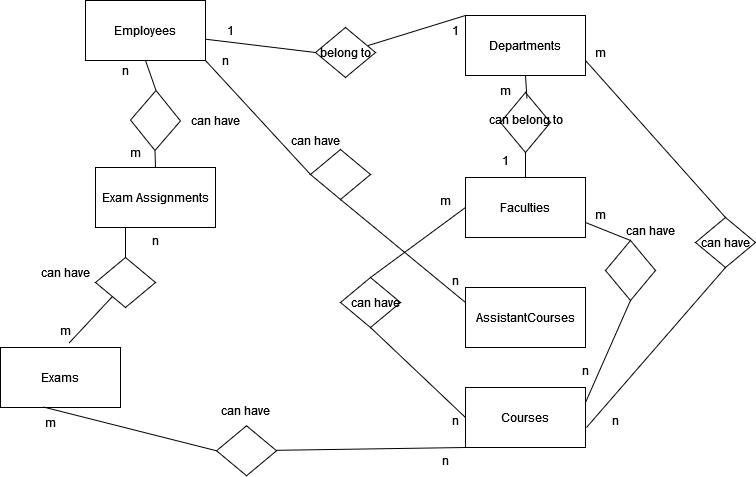

The diagram above was exported from draw.io. Its source (the exported page's mxGraphModel, read from the mxfile embedded in the PNG):
<mxGraphModel dx="808" dy="429" grid="1" gridSize="10" guides="1" tooltips="1" connect="1" arrows="1" fold="1" page="1" pageScale="1" pageWidth="850" pageHeight="1100" math="0" shadow="0" extFonts="Permanent Marker^https://fonts.googleapis.com/css?family=Permanent+Marker">
  <root>
    <mxCell id="0" />
    <mxCell id="1" parent="0" />
    <mxCell id="UI_yZqhjkz2UOk2_WvqI-73" value="Employees" style="rounded=0;whiteSpace=wrap;html=1;" vertex="1" parent="1">
      <mxGeometry x="100" y="53" width="120" height="60" as="geometry" />
    </mxCell>
    <mxCell id="UI_yZqhjkz2UOk2_WvqI-74" value="Departments" style="rounded=0;whiteSpace=wrap;html=1;" vertex="1" parent="1">
      <mxGeometry x="480" y="68" width="120" height="60" as="geometry" />
    </mxCell>
    <mxCell id="UI_yZqhjkz2UOk2_WvqI-75" value="Exam Assignments" style="rounded=0;whiteSpace=wrap;html=1;" vertex="1" parent="1">
      <mxGeometry x="110" y="220" width="120" height="60" as="geometry" />
    </mxCell>
    <mxCell id="UI_yZqhjkz2UOk2_WvqI-76" value="Faculties" style="rounded=0;whiteSpace=wrap;html=1;" vertex="1" parent="1">
      <mxGeometry x="480" y="230" width="120" height="60" as="geometry" />
    </mxCell>
    <mxCell id="UI_yZqhjkz2UOk2_WvqI-77" value="AssistantCourses" style="rounded=0;whiteSpace=wrap;html=1;" vertex="1" parent="1">
      <mxGeometry x="480" y="340" width="120" height="60" as="geometry" />
    </mxCell>
    <mxCell id="UI_yZqhjkz2UOk2_WvqI-78" value="Exams" style="rounded=0;whiteSpace=wrap;html=1;" vertex="1" parent="1">
      <mxGeometry x="15" y="400" width="120" height="60" as="geometry" />
    </mxCell>
    <mxCell id="UI_yZqhjkz2UOk2_WvqI-79" value="Courses" style="rounded=0;whiteSpace=wrap;html=1;" vertex="1" parent="1">
      <mxGeometry x="480" y="440" width="120" height="60" as="geometry" />
    </mxCell>
    <mxCell id="UI_yZqhjkz2UOk2_WvqI-80" value="" style="endArrow=none;html=1;rounded=0;exitX=0;exitY=0;exitDx=0;exitDy=0;" edge="1" parent="1" source="UI_yZqhjkz2UOk2_WvqI-74" target="UI_yZqhjkz2UOk2_WvqI-81">
      <mxGeometry width="50" height="50" relative="1" as="geometry">
        <mxPoint x="390" y="250" as="sourcePoint" />
        <mxPoint x="470" y="250" as="targetPoint" />
      </mxGeometry>
    </mxCell>
    <mxCell id="UI_yZqhjkz2UOk2_WvqI-81" value="" style="shape=rhombus;html=1;dashed=0;whiteSpace=wrap;perimeter=rhombusPerimeter;" vertex="1" parent="1">
      <mxGeometry x="330" y="80" width="60" height="50" as="geometry" />
    </mxCell>
    <mxCell id="UI_yZqhjkz2UOk2_WvqI-83" value="" style="endArrow=none;html=1;rounded=0;exitX=0;exitY=0.5;exitDx=0;exitDy=0;entryX=1.004;entryY=0.646;entryDx=0;entryDy=0;entryPerimeter=0;" edge="1" parent="1" source="UI_yZqhjkz2UOk2_WvqI-81" target="UI_yZqhjkz2UOk2_WvqI-73">
      <mxGeometry width="50" height="50" relative="1" as="geometry">
        <mxPoint x="311" y="100" as="sourcePoint" />
        <mxPoint x="230" y="104" as="targetPoint" />
      </mxGeometry>
    </mxCell>
    <mxCell id="UI_yZqhjkz2UOk2_WvqI-84" value="1" style="text;html=1;align=center;verticalAlign=middle;resizable=0;points=[];autosize=1;strokeColor=none;fillColor=none;" vertex="1" parent="1">
      <mxGeometry x="230" y="68" width="30" height="30" as="geometry" />
    </mxCell>
    <mxCell id="UI_yZqhjkz2UOk2_WvqI-85" value="1" style="text;html=1;align=center;verticalAlign=middle;resizable=0;points=[];autosize=1;strokeColor=none;fillColor=none;" vertex="1" parent="1">
      <mxGeometry x="455" y="68" width="30" height="30" as="geometry" />
    </mxCell>
    <mxCell id="UI_yZqhjkz2UOk2_WvqI-86" value="&lt;div&gt;belong to&lt;/div&gt;" style="text;html=1;align=center;verticalAlign=middle;resizable=0;points=[];autosize=1;strokeColor=none;fillColor=none;" vertex="1" parent="1">
      <mxGeometry x="325" y="90" width="70" height="30" as="geometry" />
    </mxCell>
    <mxCell id="UI_yZqhjkz2UOk2_WvqI-87" value="can have" style="shape=rhombus;html=1;dashed=0;whiteSpace=wrap;perimeter=rhombusPerimeter;" vertex="1" parent="1">
      <mxGeometry x="710" y="270" width="60" height="50" as="geometry" />
    </mxCell>
    <mxCell id="UI_yZqhjkz2UOk2_WvqI-88" value="" style="endArrow=none;html=1;rounded=0;exitX=0.5;exitY=0;exitDx=0;exitDy=0;entryX=1;entryY=0.75;entryDx=0;entryDy=0;" edge="1" source="UI_yZqhjkz2UOk2_WvqI-87" parent="1" target="UI_yZqhjkz2UOk2_WvqI-74">
      <mxGeometry width="50" height="50" relative="1" as="geometry">
        <mxPoint x="681" y="190" as="sourcePoint" />
        <mxPoint x="600" y="140" as="targetPoint" />
      </mxGeometry>
    </mxCell>
    <mxCell id="UI_yZqhjkz2UOk2_WvqI-89" value="" style="endArrow=none;html=1;rounded=0;exitX=1;exitY=0.5;exitDx=0;exitDy=0;entryX=0.5;entryY=1;entryDx=0;entryDy=0;" edge="1" target="UI_yZqhjkz2UOk2_WvqI-87" parent="1">
      <mxGeometry width="50" height="50" relative="1" as="geometry">
        <mxPoint x="601" y="480" as="sourcePoint" />
        <mxPoint x="840" y="340" as="targetPoint" />
      </mxGeometry>
    </mxCell>
    <mxCell id="UI_yZqhjkz2UOk2_WvqI-90" value="m" style="text;html=1;align=center;verticalAlign=middle;resizable=0;points=[];autosize=1;strokeColor=none;fillColor=none;" vertex="1" parent="1">
      <mxGeometry x="600" y="90" width="30" height="30" as="geometry" />
    </mxCell>
    <mxCell id="UI_yZqhjkz2UOk2_WvqI-91" value="n" style="text;html=1;align=center;verticalAlign=middle;resizable=0;points=[];autosize=1;strokeColor=none;fillColor=none;" vertex="1" parent="1">
      <mxGeometry x="615" y="458" width="30" height="30" as="geometry" />
    </mxCell>
    <mxCell id="UI_yZqhjkz2UOk2_WvqI-92" value="" style="shape=rhombus;html=1;dashed=0;whiteSpace=wrap;perimeter=rhombusPerimeter;rotation=90;" vertex="1" parent="1">
      <mxGeometry x="510" y="150" width="60" height="50" as="geometry" />
    </mxCell>
    <mxCell id="UI_yZqhjkz2UOk2_WvqI-93" value="" style="endArrow=none;html=1;rounded=0;exitX=0.5;exitY=1;exitDx=0;exitDy=0;entryX=0.1;entryY=0.471;entryDx=0;entryDy=0;entryPerimeter=0;" edge="1" parent="1" source="UI_yZqhjkz2UOk2_WvqI-74" target="UI_yZqhjkz2UOk2_WvqI-92">
      <mxGeometry width="50" height="50" relative="1" as="geometry">
        <mxPoint x="490" y="78" as="sourcePoint" />
        <mxPoint x="392" y="108" as="targetPoint" />
      </mxGeometry>
    </mxCell>
    <mxCell id="UI_yZqhjkz2UOk2_WvqI-94" value="" style="endArrow=none;html=1;rounded=0;exitX=1;exitY=0.5;exitDx=0;exitDy=0;entryX=0.5;entryY=0;entryDx=0;entryDy=0;" edge="1" parent="1" source="UI_yZqhjkz2UOk2_WvqI-92" target="UI_yZqhjkz2UOk2_WvqI-76">
      <mxGeometry width="50" height="50" relative="1" as="geometry">
        <mxPoint x="550" y="138" as="sourcePoint" />
        <mxPoint x="550" y="171" as="targetPoint" />
      </mxGeometry>
    </mxCell>
    <mxCell id="UI_yZqhjkz2UOk2_WvqI-95" value="m" style="text;html=1;align=center;verticalAlign=middle;resizable=0;points=[];autosize=1;strokeColor=none;fillColor=none;" vertex="1" parent="1">
      <mxGeometry x="505" y="128" width="30" height="30" as="geometry" />
    </mxCell>
    <mxCell id="UI_yZqhjkz2UOk2_WvqI-96" value="&lt;div&gt;can belong to&lt;/div&gt;&lt;div&gt;&lt;br&gt;&lt;/div&gt;" style="text;html=1;align=center;verticalAlign=middle;resizable=0;points=[];autosize=1;strokeColor=none;fillColor=none;" vertex="1" parent="1">
      <mxGeometry x="495" y="160" width="90" height="40" as="geometry" />
    </mxCell>
    <mxCell id="UI_yZqhjkz2UOk2_WvqI-97" value="1" style="text;html=1;align=center;verticalAlign=middle;resizable=0;points=[];autosize=1;strokeColor=none;fillColor=none;" vertex="1" parent="1">
      <mxGeometry x="505" y="198" width="30" height="30" as="geometry" />
    </mxCell>
    <mxCell id="UI_yZqhjkz2UOk2_WvqI-98" value="" style="shape=rhombus;html=1;dashed=0;whiteSpace=wrap;perimeter=rhombusPerimeter;" vertex="1" parent="1">
      <mxGeometry x="355" y="330" width="60" height="50" as="geometry" />
    </mxCell>
    <mxCell id="UI_yZqhjkz2UOk2_WvqI-99" value="can have" style="text;html=1;align=center;verticalAlign=middle;resizable=0;points=[];autosize=1;strokeColor=none;fillColor=none;" vertex="1" parent="1">
      <mxGeometry x="355" y="340" width="70" height="30" as="geometry" />
    </mxCell>
    <mxCell id="UI_yZqhjkz2UOk2_WvqI-100" value="" style="endArrow=none;html=1;rounded=0;exitX=0;exitY=0;exitDx=0;exitDy=0;entryX=0.5;entryY=0;entryDx=0;entryDy=0;" edge="1" parent="1" target="UI_yZqhjkz2UOk2_WvqI-98">
      <mxGeometry width="50" height="50" relative="1" as="geometry">
        <mxPoint x="480" y="260" as="sourcePoint" />
        <mxPoint x="382" y="290" as="targetPoint" />
      </mxGeometry>
    </mxCell>
    <mxCell id="UI_yZqhjkz2UOk2_WvqI-101" value="" style="endArrow=none;html=1;rounded=0;exitX=0;exitY=0.5;exitDx=0;exitDy=0;entryX=0.5;entryY=1;entryDx=0;entryDy=0;" edge="1" parent="1" source="UI_yZqhjkz2UOk2_WvqI-79" target="UI_yZqhjkz2UOk2_WvqI-98">
      <mxGeometry width="50" height="50" relative="1" as="geometry">
        <mxPoint x="490" y="270" as="sourcePoint" />
        <mxPoint x="395" y="340" as="targetPoint" />
      </mxGeometry>
    </mxCell>
    <mxCell id="UI_yZqhjkz2UOk2_WvqI-102" value="m" style="text;html=1;align=center;verticalAlign=middle;resizable=0;points=[];autosize=1;strokeColor=none;fillColor=none;" vertex="1" parent="1">
      <mxGeometry x="445" y="238" width="30" height="30" as="geometry" />
    </mxCell>
    <mxCell id="UI_yZqhjkz2UOk2_WvqI-103" value="n" style="text;html=1;align=center;verticalAlign=middle;resizable=0;points=[];autosize=1;strokeColor=none;fillColor=none;" vertex="1" parent="1">
      <mxGeometry x="455" y="458" width="30" height="30" as="geometry" />
    </mxCell>
    <mxCell id="UI_yZqhjkz2UOk2_WvqI-107" value="" style="shape=rhombus;html=1;dashed=0;whiteSpace=wrap;perimeter=rhombusPerimeter;" vertex="1" parent="1">
      <mxGeometry x="231.04" y="478.26" width="60" height="50" as="geometry" />
    </mxCell>
    <mxCell id="UI_yZqhjkz2UOk2_WvqI-108" value="" style="endArrow=none;html=1;rounded=0;exitX=0;exitY=1;exitDx=0;exitDy=0;" edge="1" target="UI_yZqhjkz2UOk2_WvqI-107" parent="1" source="UI_yZqhjkz2UOk2_WvqI-79">
      <mxGeometry width="50" height="50" relative="1" as="geometry">
        <mxPoint x="381.04" y="466.26" as="sourcePoint" />
        <mxPoint x="371.04" y="648.26" as="targetPoint" />
      </mxGeometry>
    </mxCell>
    <mxCell id="UI_yZqhjkz2UOk2_WvqI-109" value="" style="endArrow=none;html=1;rounded=0;exitX=0;exitY=0.5;exitDx=0;exitDy=0;entryX=0.356;entryY=0.991;entryDx=0;entryDy=0;entryPerimeter=0;" edge="1" source="UI_yZqhjkz2UOk2_WvqI-107" parent="1" target="UI_yZqhjkz2UOk2_WvqI-78">
      <mxGeometry width="50" height="50" relative="1" as="geometry">
        <mxPoint x="212.04" y="498.26" as="sourcePoint" />
        <mxPoint x="149.99999999999991" y="430" as="targetPoint" />
      </mxGeometry>
    </mxCell>
    <mxCell id="UI_yZqhjkz2UOk2_WvqI-110" value="can have" style="text;html=1;align=center;verticalAlign=middle;resizable=0;points=[];autosize=1;strokeColor=none;fillColor=none;" vertex="1" parent="1">
      <mxGeometry x="225" y="448" width="70" height="30" as="geometry" />
    </mxCell>
    <mxCell id="UI_yZqhjkz2UOk2_WvqI-111" value="n" style="text;html=1;align=center;verticalAlign=middle;resizable=0;points=[];autosize=1;strokeColor=none;fillColor=none;" vertex="1" parent="1">
      <mxGeometry x="445" y="498" width="30" height="30" as="geometry" />
    </mxCell>
    <mxCell id="UI_yZqhjkz2UOk2_WvqI-112" value="m" style="text;html=1;align=center;verticalAlign=middle;resizable=0;points=[];autosize=1;strokeColor=none;fillColor=none;" vertex="1" parent="1">
      <mxGeometry x="50" y="460" width="30" height="30" as="geometry" />
    </mxCell>
    <mxCell id="UI_yZqhjkz2UOk2_WvqI-113" value="" style="shape=rhombus;html=1;dashed=0;whiteSpace=wrap;perimeter=rhombusPerimeter;" vertex="1" parent="1">
      <mxGeometry x="110" y="310" width="60" height="50" as="geometry" />
    </mxCell>
    <mxCell id="UI_yZqhjkz2UOk2_WvqI-114" value="" style="endArrow=none;html=1;rounded=0;exitX=0.5;exitY=0;exitDx=0;exitDy=0;entryX=0.25;entryY=1;entryDx=0;entryDy=0;" edge="1" source="UI_yZqhjkz2UOk2_WvqI-113" parent="1" target="UI_yZqhjkz2UOk2_WvqI-75">
      <mxGeometry width="50" height="50" relative="1" as="geometry">
        <mxPoint x="116" y="310" as="sourcePoint" />
        <mxPoint x="80" y="294" as="targetPoint" />
      </mxGeometry>
    </mxCell>
    <mxCell id="UI_yZqhjkz2UOk2_WvqI-115" value="" style="endArrow=none;html=1;rounded=0;exitX=0.571;exitY=-0.073;exitDx=0;exitDy=0;exitPerimeter=0;" edge="1" target="UI_yZqhjkz2UOk2_WvqI-113" parent="1" source="UI_yZqhjkz2UOk2_WvqI-78">
      <mxGeometry width="50" height="50" relative="1" as="geometry">
        <mxPoint x="80" y="354" as="sourcePoint" />
        <mxPoint x="275" y="460" as="targetPoint" />
      </mxGeometry>
    </mxCell>
    <mxCell id="UI_yZqhjkz2UOk2_WvqI-116" value="m" style="text;html=1;align=center;verticalAlign=middle;resizable=0;points=[];autosize=1;strokeColor=none;fillColor=none;" vertex="1" parent="1">
      <mxGeometry x="65" y="368" width="30" height="30" as="geometry" />
    </mxCell>
    <mxCell id="UI_yZqhjkz2UOk2_WvqI-117" value="n" style="text;html=1;align=center;verticalAlign=middle;resizable=0;points=[];autosize=1;strokeColor=none;fillColor=none;" vertex="1" parent="1">
      <mxGeometry x="155" y="278" width="30" height="30" as="geometry" />
    </mxCell>
    <mxCell id="UI_yZqhjkz2UOk2_WvqI-118" value="" style="shape=rhombus;html=1;dashed=0;whiteSpace=wrap;perimeter=rhombusPerimeter;rotation=91;" vertex="1" parent="1">
      <mxGeometry x="140.00000000000003" y="148" width="60" height="50" as="geometry" />
    </mxCell>
    <mxCell id="UI_yZqhjkz2UOk2_WvqI-119" value="" style="endArrow=none;html=1;rounded=0;exitX=0;exitY=0.5;exitDx=0;exitDy=0;entryX=0.5;entryY=1;entryDx=0;entryDy=0;" edge="1" source="UI_yZqhjkz2UOk2_WvqI-118" parent="1" target="UI_yZqhjkz2UOk2_WvqI-73">
      <mxGeometry width="50" height="50" relative="1" as="geometry">
        <mxPoint x="122.04" y="153.13" as="sourcePoint" />
        <mxPoint x="50.400000000000134" y="102.87" as="targetPoint" />
      </mxGeometry>
    </mxCell>
    <mxCell id="UI_yZqhjkz2UOk2_WvqI-120" value="" style="endArrow=none;html=1;rounded=0;exitX=0.5;exitY=0;exitDx=0;exitDy=0;entryX=1;entryY=0.5;entryDx=0;entryDy=0;" edge="1" target="UI_yZqhjkz2UOk2_WvqI-118" parent="1" source="UI_yZqhjkz2UOk2_WvqI-75">
      <mxGeometry width="50" height="50" relative="1" as="geometry">
        <mxPoint x="291.04" y="121.13" as="sourcePoint" />
        <mxPoint x="281.04" y="303.13" as="targetPoint" />
      </mxGeometry>
    </mxCell>
    <mxCell id="UI_yZqhjkz2UOk2_WvqI-121" value="m" style="text;html=1;align=center;verticalAlign=middle;resizable=0;points=[];autosize=1;strokeColor=none;fillColor=none;" vertex="1" parent="1">
      <mxGeometry x="135" y="190" width="30" height="30" as="geometry" />
    </mxCell>
    <mxCell id="UI_yZqhjkz2UOk2_WvqI-122" value="n" style="text;html=1;align=center;verticalAlign=middle;resizable=0;points=[];autosize=1;strokeColor=none;fillColor=none;" vertex="1" parent="1">
      <mxGeometry x="125" y="108" width="30" height="30" as="geometry" />
    </mxCell>
    <mxCell id="UI_yZqhjkz2UOk2_WvqI-123" value="can have" style="text;html=1;align=center;verticalAlign=middle;resizable=0;points=[];autosize=1;strokeColor=none;fillColor=none;" vertex="1" parent="1">
      <mxGeometry x="45" y="310" width="70" height="30" as="geometry" />
    </mxCell>
    <mxCell id="UI_yZqhjkz2UOk2_WvqI-124" value="can have" style="text;html=1;align=center;verticalAlign=middle;resizable=0;points=[];autosize=1;strokeColor=none;fillColor=none;" vertex="1" parent="1">
      <mxGeometry x="195" y="158" width="70" height="30" as="geometry" />
    </mxCell>
    <mxCell id="UI_yZqhjkz2UOk2_WvqI-125" value="" style="endArrow=none;html=1;rounded=0;exitX=0;exitY=0.5;exitDx=0;exitDy=0;entryX=1;entryY=1;entryDx=0;entryDy=0;" edge="1" source="UI_yZqhjkz2UOk2_WvqI-126" parent="1" target="UI_yZqhjkz2UOk2_WvqI-73">
      <mxGeometry width="50" height="50" relative="1" as="geometry">
        <mxPoint x="306" y="222" as="sourcePoint" />
        <mxPoint x="215" y="214" as="targetPoint" />
      </mxGeometry>
    </mxCell>
    <mxCell id="UI_yZqhjkz2UOk2_WvqI-126" value="" style="shape=rhombus;html=1;dashed=0;whiteSpace=wrap;perimeter=rhombusPerimeter;" vertex="1" parent="1">
      <mxGeometry x="325" y="202" width="60" height="50" as="geometry" />
    </mxCell>
    <mxCell id="UI_yZqhjkz2UOk2_WvqI-127" value="" style="endArrow=none;html=1;rounded=0;exitX=0;exitY=0.25;exitDx=0;exitDy=0;entryX=0.5;entryY=1;entryDx=0;entryDy=0;" edge="1" target="UI_yZqhjkz2UOk2_WvqI-126" parent="1" source="UI_yZqhjkz2UOk2_WvqI-77">
      <mxGeometry width="50" height="50" relative="1" as="geometry">
        <mxPoint x="475" y="190" as="sourcePoint" />
        <mxPoint x="465" y="372" as="targetPoint" />
      </mxGeometry>
    </mxCell>
    <mxCell id="UI_yZqhjkz2UOk2_WvqI-128" value="n" style="text;html=1;align=center;verticalAlign=middle;resizable=0;points=[];autosize=1;strokeColor=none;fillColor=none;" vertex="1" parent="1">
      <mxGeometry x="225" y="98" width="30" height="30" as="geometry" />
    </mxCell>
    <mxCell id="UI_yZqhjkz2UOk2_WvqI-129" value="n" style="text;html=1;align=center;verticalAlign=middle;resizable=0;points=[];autosize=1;strokeColor=none;fillColor=none;" vertex="1" parent="1">
      <mxGeometry x="455" y="318" width="30" height="30" as="geometry" />
    </mxCell>
    <mxCell id="UI_yZqhjkz2UOk2_WvqI-130" value="can have" style="text;html=1;align=center;verticalAlign=middle;resizable=0;points=[];autosize=1;strokeColor=none;fillColor=none;" vertex="1" parent="1">
      <mxGeometry x="295" y="178" width="70" height="30" as="geometry" />
    </mxCell>
    <mxCell id="UI_yZqhjkz2UOk2_WvqI-131" value="" style="shape=rhombus;html=1;dashed=0;whiteSpace=wrap;perimeter=rhombusPerimeter;rotation=90;" vertex="1" parent="1">
      <mxGeometry x="615" y="298" width="60" height="50" as="geometry" />
    </mxCell>
    <mxCell id="UI_yZqhjkz2UOk2_WvqI-132" value="" style="endArrow=none;html=1;rounded=0;exitX=1;exitY=0.25;exitDx=0;exitDy=0;entryX=1;entryY=0.5;entryDx=0;entryDy=0;" edge="1" target="UI_yZqhjkz2UOk2_WvqI-131" parent="1" source="UI_yZqhjkz2UOk2_WvqI-79">
      <mxGeometry width="50" height="50" relative="1" as="geometry">
        <mxPoint x="765" y="268" as="sourcePoint" />
        <mxPoint x="755" y="450" as="targetPoint" />
      </mxGeometry>
    </mxCell>
    <mxCell id="UI_yZqhjkz2UOk2_WvqI-133" value="" style="endArrow=none;html=1;rounded=0;exitX=0;exitY=0.5;exitDx=0;exitDy=0;entryX=1;entryY=0.75;entryDx=0;entryDy=0;" edge="1" source="UI_yZqhjkz2UOk2_WvqI-131" parent="1" target="UI_yZqhjkz2UOk2_WvqI-76">
      <mxGeometry width="50" height="50" relative="1" as="geometry">
        <mxPoint x="596" y="300" as="sourcePoint" />
        <mxPoint x="610" y="275" as="targetPoint" />
      </mxGeometry>
    </mxCell>
    <mxCell id="UI_yZqhjkz2UOk2_WvqI-134" value="can have" style="text;html=1;align=center;verticalAlign=middle;resizable=0;points=[];autosize=1;strokeColor=none;fillColor=none;" vertex="1" parent="1">
      <mxGeometry x="630" y="268" width="70" height="30" as="geometry" />
    </mxCell>
    <mxCell id="UI_yZqhjkz2UOk2_WvqI-135" value="m" style="text;html=1;align=center;verticalAlign=middle;resizable=0;points=[];autosize=1;strokeColor=none;fillColor=none;" vertex="1" parent="1">
      <mxGeometry x="600" y="252" width="30" height="30" as="geometry" />
    </mxCell>
    <mxCell id="UI_yZqhjkz2UOk2_WvqI-136" value="n" style="text;html=1;align=center;verticalAlign=middle;resizable=0;points=[];autosize=1;strokeColor=none;fillColor=none;" vertex="1" parent="1">
      <mxGeometry x="585" y="408" width="30" height="30" as="geometry" />
    </mxCell>
  </root>
</mxGraphModel>